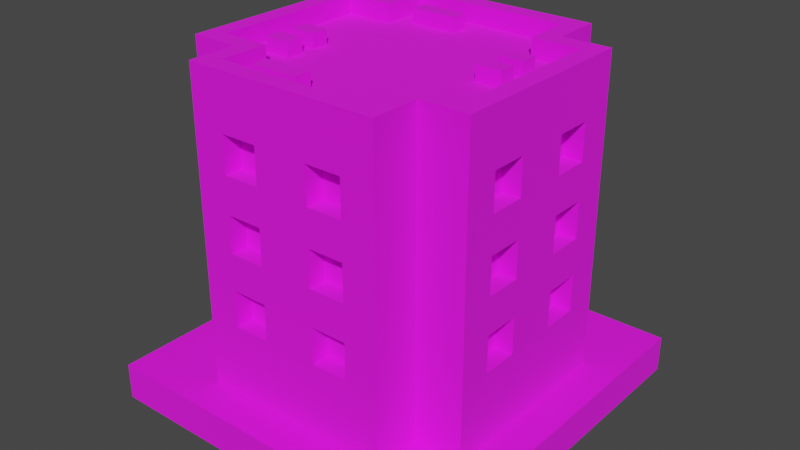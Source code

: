 # Source: Building_4_Base_Extra_Brown_.blend  (saved by Blender 3.3.6; exported with 4.5.12 LTS)
import bpy
from mathutils import Matrix  # noqa: F401  (used for matrix-valued properties, if any)

bpy.ops.wm.read_factory_settings(use_empty=True)
scene = bpy.context.scene
scene.name = 'Scene'

# ---- collections
col_collection = bpy.data.collections.new('Collection'); scene.collection.children.link(col_collection)

# ---- images (referenced by path relative to the original .blend; pixels are not part of the script)
import os
ASSET_DIR = os.environ.get("B2B_ASSET_DIR", "")  # directory of the original .blend (textures are referenced by path, not embedded)
HERE = os.path.dirname(os.path.abspath(__file__))  # packed textures are extracted next to this script under _unpacked/

def load_image(name, relpath, width, height, colorspace="sRGB"):
    """Load a texture the original file referenced (path relative to the .blend, or extracted next to this script)."""
    p = next((c for c in (os.path.join(HERE, relpath), os.path.join(ASSET_DIR, relpath)) if relpath and os.path.exists(c)), "")
    if p:
        img = bpy.data.images.load(p, check_existing=True)
        img.name = name
    else:  # same state as the original file: an image datablock whose file is absent (Cycles renders it pink)
        img = bpy.data.images.new(name, width, height)
        img.source = "FILE"
        img.filepath = "//" + (relpath or name)
    img.colorspace_settings.name = colorspace
    return img
img_color_png = load_image('Color.png', 'Color.png', 1024, 1024, 'sRGB')

# ---- materials (node trees are filled in below, after node groups)
mat_texture = bpy.data.materials.new('Texture')
mat_texture.use_transparent_shadow = False

# ---- material node trees
mat_texture.use_nodes = True; mat_texture.node_tree.nodes.clear()
_N = mat_texture.node_tree.nodes; _L = mat_texture.node_tree.links
n0 = _N.new('ShaderNodeBsdfPrincipled'); n0.name = 'Principled BSDF'; n0.location = (10, 300)
n0.distribution = 'GGX'
n0.subsurface_method = 'RANDOM_WALK_SKIN'
n0.inputs[2].default_value = 1.0
n0.inputs[3].default_value = 1.45
n0.inputs[27].default_value = (0.0, 0.0, 0.0, 1.0)
n0.inputs[28].default_value = 1.0
n1 = _N.new('ShaderNodeOutputMaterial'); n1.name = 'Material Output'; n1.location = (300, 300)
n2 = _N.new('ShaderNodeTexImage'); n2.name = 'Image Texture'; n2.location = (-280, 280)
n2.image = img_color_png
_L.new(n0.outputs[0], n1.inputs[0])
_L.new(n2.outputs[0], n0.inputs[0])
n1.is_active_output = True

# ---- world
world_world = bpy.data.worlds.new('World'); scene.world = world_world
world_world.use_nodes = True; world_world.node_tree.nodes.clear()
_N = world_world.node_tree.nodes; _L = world_world.node_tree.links
n0 = _N.new('ShaderNodeOutputWorld'); n0.name = 'World Output'; n0.location = (300, 300)
n1 = _N.new('ShaderNodeBackground'); n1.name = 'Background'; n1.location = (10, 300)
n1.inputs[0].default_value = (0.05088, 0.05088, 0.05088, 1.0)
_L.new(n1.outputs[0], n0.inputs[0])
n0.is_active_output = True
world_world.color = (0.05088, 0.05088, 0.05088)
world_world.use_sun_shadow = False
world_world.sun_shadow_jitter_overblur = 0.0

# ---- meshes
me_cube_202 = bpy.data.meshes.new('Cube.202')
me_cube_202.from_pydata([(0.4333, 0.7, 1.8), (0.15, 0.7, 1.4), (0.5333, -0.8, 0.2), (0.15, 0.7, 1.6), (0.5333, 0.8, 0.2), (0.4333, -0.7, 1.8), (-0.5333, 0.8, 0.2), (0.35, 0.7, 1.4), (0.35, 0.7, 1.6), (-0.4333, -0.7, 1.8), (-0.4333, 0.7, 1.8), (-0.5333, -0.8, 0.2), (-0.8, -0.5333, 0.2), (0.15, 0.7, 1.0), (0.7, -0.4333, 1.8), (0.15, 0.7, 1.2), (-0.7, -0.4333, 1.8), (0.8, -0.5333, 0.2), (0.35, 0.7, 1.0), (0.4333, -0.4333, 1.8), (0.35, 0.7, 1.2), (0.5333, -0.5333, 0.2), (-0.5333, -0.5333, 0.2), (-0.4333, -0.4333, 1.8), (0.15, 0.7, 0.6), (-0.7, 0.4333, 1.8), (0.8, 0.5333, 0.2), (0.15, 0.7, 0.8), (-0.8, 0.5333, 0.2), (0.7, 0.4333, 1.8), (0.5333, 0.5333, 0.2), (0.35, 0.7, 0.6), (0.35, 0.7, 0.8), (0.4333, 0.4333, 1.8), (-0.4333, 0.4333, 1.8), (-0.5333, 0.5333, 0.2), (-0.5333, 0.8, 1.8), (-0.35, 0.7, 1.4), (0.5333, 0.8, 1.8), (-0.35, 0.7, 1.6), (0.5333, -0.5333, 1.8), (0.5333, -0.8, 1.8), (-0.15, 0.7, 1.4), (-0.5333, -0.8, 1.8), (-0.5333, -0.5333, 1.8), (-0.15, 0.7, 1.6), (0.8, 0.5333, 1.8), (0.8, -0.5333, 1.8), (-0.35, 0.7, 1.0), (-0.8, -0.5333, 1.8), (-0.8, 0.5333, 1.8), (-0.35, 0.7, 1.2), (0.5333, 0.5333, 1.8), (-0.5333, 0.5333, 1.8), (-0.15, 0.7, 1.0), (-0.5333, 0.8, 1.9), (-0.15, 0.7, 1.2), (0.5333, 0.8, 1.9), (0.5333, -0.5333, 1.9), (0.5333, -0.8, 1.9), (-0.35, 0.7, 0.6), (-0.5333, -0.8, 1.9), (-0.5333, -0.5333, 1.9), (-0.35, 0.7, 0.8), (0.8, 0.5333, 1.9), (0.8, -0.5333, 1.9), (-0.15, 0.7, 0.6), (-0.8, -0.5333, 1.9), (-0.8, 0.5333, 1.9), (-0.15, 0.7, 0.8), (0.5333, 0.5333, 1.9), (-0.5333, 0.5333, 1.9), (-0.4333, 0.7, 1.9), (0.4333, 0.7, 1.9), (0.4333, -0.4333, 1.9), (0.15, -0.7, 1.4), (0.15, -0.7, 1.6), (0.4333, -0.7, 1.9), (-0.4333, -0.7, 1.9), (-0.4333, -0.4333, 1.9), (0.7, 0.4333, 1.9), (0.35, -0.7, 1.4), (0.35, -0.7, 1.6), (0.7, -0.4333, 1.9), (-0.7, -0.4333, 1.9), (-0.7, 0.4333, 1.9), (0.15, -0.7, 1.0), (0.4333, 0.4333, 1.9), (-0.4333, 0.4333, 1.9), (0.15, -0.7, 1.2), (0.35, -0.7, 1.0), (0.35, -0.7, 1.2), (0.15, -0.7, 0.6), (0.15, -0.7, 0.8), (0.35, -0.7, 0.6), (0.35, -0.7, 0.8), (-0.35, -0.7, 1.4), (-0.35, -0.7, 1.6), (-0.15, -0.7, 1.4), (-0.15, -0.7, 1.6), (-0.35, -0.7, 1.0), (-0.35, -0.7, 1.2), (-0.15, -0.7, 1.0), (-0.15, -0.7, 1.2), (-0.35, -0.7, 0.6), (-0.35, -0.7, 0.8), (-0.15, -0.7, 0.6), (-0.15, -0.7, 0.8), (0.7, 0.15, 1.4), (0.7, 0.15, 1.6), (0.7, 0.35, 1.4), (0.7, 0.35, 1.6), (0.7, 0.15, 1.0), (0.7, 0.15, 1.2), (0.7, 0.35, 1.0), (0.7, 0.35, 1.2), (0.7, 0.15, 0.6), (0.7, 0.15, 0.8), (0.7, 0.35, 0.6), (0.7, 0.35, 0.8), (0.7, -0.35, 1.4), (0.7, -0.35, 1.6), (0.7, -0.15, 1.4), (0.7, -0.15, 1.6), (0.7, -0.35, 1.0), (0.7, -0.35, 1.2), (0.7, -0.15, 1.0), (0.7, -0.15, 1.2), (0.7, -0.35, 0.6), (0.7, -0.35, 0.8), (0.7, -0.15, 0.6), (0.7, -0.15, 0.8), (-0.7, 0.15, 1.4), (-0.7, 0.15, 1.6), (-0.7, 0.35, 1.4), (-0.7, 0.35, 1.6), (-0.7, 0.15, 1.0), (-0.7, 0.15, 1.2), (-0.7, 0.35, 1.0), (-0.7, 0.35, 1.2), (-0.7, 0.15, 0.6), (-0.7, 0.15, 0.8), (-0.7, 0.35, 0.6), (-0.7, 0.35, 0.8), (-0.7, -0.35, 1.4), (-0.7, -0.35, 1.6), (-0.7, -0.15, 1.4), (-0.7, -0.15, 1.6), (-0.7, -0.35, 1.0), (-0.7, -0.35, 1.2), (-0.7, -0.15, 1.0), (-0.7, -0.15, 1.2), (-0.7, -0.35, 0.6), (-0.7, -0.35, 0.8), (-0.7, -0.15, 0.6), (-0.7, -0.15, 0.8), (-0.35, -0.8, 1.6), (-0.15, -0.8, 1.4), (0.15, -0.8, 1.6), (-0.15, -0.8, 1.6), (0.15, -0.8, 0.8), (0.15, -0.8, 1.0), (0.15, -0.8, 1.2), (0.15, -0.8, 1.4), (0.35, -0.8, 0.6), (0.35, -0.8, 1.4), (0.35, -0.8, 1.6), (0.35, -0.8, 1.0), (0.35, -0.8, 0.8), (0.35, -0.8, 1.2), (-0.35, -0.8, 0.6), (-0.35, -0.8, 0.8), (-0.35, -0.8, 1.0), (-0.35, -0.8, 1.4), (-0.35, -0.8, 1.2), (-0.15, -0.8, 0.8), (-0.15, -0.8, 1.0), (0.15, -0.8, 0.6), (-0.15, -0.8, 0.6), (-0.15, -0.8, 1.2), (-0.8, -0.35, 0.6), (-0.8, -0.35, 0.8), (-0.8, -0.35, 1.0), (-0.8, -0.35, 1.2), (-0.8, -0.35, 1.4), (-0.8, -0.15, 0.6), (-0.8, -0.15, 0.8), (-0.8, -0.15, 1.0), (-0.8, 0.15, 0.6), (-0.8, -0.15, 1.2), (-0.8, -0.35, 1.6), (-0.8, -0.15, 1.4), (-0.8, 0.15, 0.8), (-0.8, 0.15, 1.0), (-0.8, 0.15, 1.2), (-0.8, 0.15, 1.4), (-0.8, 0.15, 1.6), (-0.8, -0.15, 1.6), (-0.8, 0.35, 0.6), (-0.8, 0.35, 1.4), (-0.8, 0.35, 1.6), (-0.8, 0.35, 1.0), (-0.8, 0.35, 0.8), (-0.8, 0.35, 1.2), (-0.35, 0.8, 0.6), (-0.35, 0.8, 0.8), (-0.35, 0.8, 1.0), (-0.35, 0.8, 1.4), (-0.35, 0.8, 1.2), (-0.15, 0.8, 0.8), (-0.15, 0.8, 1.0), (0.15, 0.8, 0.6), (-0.15, 0.8, 0.6), (-0.15, 0.8, 1.2), (-0.35, 0.8, 1.6), (-0.15, 0.8, 1.4), (0.15, 0.8, 1.6), (-0.15, 0.8, 1.6), (0.15, 0.8, 0.8), (0.15, 0.8, 1.0), (0.15, 0.8, 1.2), (0.15, 0.8, 1.4), (0.35, 0.8, 0.6), (0.35, 0.8, 1.4), (0.35, 0.8, 1.6), (0.35, 0.8, 1.0), (0.35, 0.8, 0.8), (0.35, 0.8, 1.2), (0.8, -0.35, 0.6), (0.8, -0.35, 0.8), (0.8, -0.35, 1.0), (0.8, -0.35, 1.2), (0.8, -0.35, 1.4), (0.8, -0.35, 1.6), (0.8, 0.15, 1.6), (0.8, 0.35, 1.6), (0.8, 0.2667, 1.4), (0.8, 0.15, 1.4), (0.8, -0.15, 0.8), (0.8, -0.15, 1.0), (0.8, -0.15, 1.2), (0.8, -0.15, 1.4), (0.8, -0.15, 1.6), (0.8, 0.15, 0.6), (0.8, -0.15, 0.6), (0.8, 0.15, 1.2), (0.8, 0.25, 1.2), (0.8, 0.15, 0.8), (0.8, 0.15, 1.0), (0.8, 0.35, 0.6), (0.8, 0.35, 0.8), (0.8, 0.35, 1.0), (0.8, 0.35, 1.2), (0.8, 0.35, 1.4), (-0.4362, -0.2918, 1.778), (-0.4362, -0.2918, 1.878), (-0.5762, -0.2918, 1.778), (-0.5762, -0.2918, 1.878), (-0.4362, -0.1958, 1.778), (-0.4362, -0.1958, 1.878), (-0.5762, -0.1958, 1.778), (-0.5762, -0.1958, 1.878), (-0.4362, -0.1242, 1.778), (-0.4362, -0.1242, 1.878), (-0.5762, -0.1242, 1.778), (-0.5762, -0.1242, 1.878), (-0.4362, -0.02818, 1.778), (-0.4362, -0.02818, 1.878), (-0.5762, -0.02818, 1.778), (-0.5762, -0.02818, 1.878), (-0.07768, 0.5124, 1.778), (-0.07768, 0.5124, 1.878), (-0.3439, 0.5124, 1.778), (-0.3439, 0.5124, 1.878), (-0.07768, 0.6084, 1.778), (-0.07768, 0.6084, 1.878), (-0.3439, 0.6084, 1.778), (-0.3439, 0.6084, 1.878), (-0.06896, -0.6175, 1.778), (-0.06896, -0.6175, 1.878), (-0.3352, -0.6175, 1.778), (-0.3352, -0.6175, 1.878), (-0.06896, -0.5215, 1.778), (-0.06896, -0.5215, 1.878), (-0.3352, -0.5215, 1.778), (-0.3352, -0.5215, 1.878), (0.5638, 0.008184, 1.778), (0.5638, 0.008184, 1.878), (0.4238, 0.008184, 1.778), (0.4238, 0.008184, 1.878), (0.5638, 0.1042, 1.778), (0.5638, 0.1042, 1.878), (0.4238, 0.1042, 1.778), (0.4238, 0.1042, 1.878), (0.5638, 0.1758, 1.778), (0.5638, 0.1758, 1.878), (0.4238, 0.1758, 1.778), (0.4238, 0.1758, 1.878), (0.5638, 0.2718, 1.778), (0.5638, 0.2718, 1.878), (0.4238, 0.2718, 1.778), (0.4238, 0.2718, 1.878), (1.0, 1.0, 0.2), (1.0, 1.0, 0.0), (1.0, -1.0, 0.2), (1.0, -1.0, 0.0), (-1.0, 1.0, 0.2), (-1.0, 1.0, 0.0), (-1.0, -1.0, 0.2), (-1.0, -1.0, 0.0)], [], [(21, 40, 41, 2), (43, 11, 2, 41, 166, 165, 163, 162, 169, 167, 161, 160, 168, 164, 177, 178, 170, 171, 175, 176, 172, 174, 173, 156), (158, 166, 41, 43, 156, 159, 157, 173, 174, 179, 176, 175, 178, 177, 160, 161, 162, 163), (21, 17, 47, 40), (25, 16, 23, 9, 5, 19, 14, 29, 33, 0, 10, 34), (22, 11, 43, 44), (22, 44, 49, 12), (202, 192, 193, 201, 203, 199, 200, 50, 28, 12, 49, 190, 184, 183, 182, 181, 180, 185, 188, 198), (203, 194, 193, 192, 188, 185, 186, 181, 182, 187, 189, 183, 184, 191, 197, 190, 49, 50, 200, 196, 195, 199), (35, 28, 50, 53), (35, 53, 36, 6), (226, 218, 211, 212, 209, 205, 206, 210, 213, 208, 207, 215, 217, 214, 36, 38, 224, 216, 221, 220, 219, 225), (223, 224, 38, 4, 6, 36, 214, 207, 208, 206, 205, 204, 212, 211, 222, 226, 225, 227, 220, 221), (30, 4, 38, 52), (30, 52, 46, 26), (238, 239, 230, 229), (240, 241, 232, 231), (235, 46, 47, 233, 242, 234), (248, 247, 250, 251), (252, 253, 236, 246), (245, 246, 236, 237, 234, 242, 241, 240, 239, 238, 244, 228, 229, 230, 231, 232, 233, 47, 17, 26, 46, 235, 253, 252, 251, 250, 249, 243, 247, 248), (29, 14, 83, 80), (25, 34, 88, 85), (47, 46, 64, 65), (9, 23, 79, 78), (50, 49, 67, 68), (33, 29, 80, 87), (46, 52, 70, 64), (5, 9, 78, 77), (41, 40, 58, 59), (34, 10, 72, 88), (19, 5, 77, 74), (0, 33, 87, 73), (72, 73, 57, 55), (74, 77, 59, 58), (77, 78, 61, 59), (78, 79, 62, 61), (80, 83, 65, 64), (83, 74, 58, 65), (79, 84, 67, 62), (84, 85, 68, 67), (73, 87, 70, 57), (88, 72, 55, 71), (87, 80, 64, 70), (85, 88, 71, 68), (43, 41, 59, 61), (14, 19, 74, 83), (40, 47, 65, 58), (53, 50, 68, 71), (52, 38, 57, 70), (23, 16, 84, 79), (36, 53, 71, 55), (16, 25, 85, 84), (38, 36, 55, 57), (49, 44, 62, 67), (10, 0, 73, 72), (44, 43, 61, 62), (216, 3, 1, 221), (223, 7, 8, 224), (7, 1, 3, 8), (221, 1, 7, 223), (8, 3, 216, 224), (220, 15, 13, 219), (225, 18, 20, 227), (18, 13, 15, 20), (219, 13, 18, 225), (20, 15, 220, 227), (218, 27, 24, 211), (222, 31, 32, 226), (31, 24, 27, 32), (211, 24, 31, 222), (32, 27, 218, 226), (214, 39, 37, 207), (215, 42, 45, 217), (42, 37, 39, 45), (207, 37, 42, 215), (45, 39, 214, 217), (208, 51, 48, 206), (210, 54, 56, 213), (54, 48, 51, 56), (206, 48, 54, 210), (56, 51, 208, 213), (205, 63, 60, 204), (212, 66, 69, 209), (66, 60, 63, 69), (204, 60, 66, 212), (69, 63, 205, 209), (75, 76, 158, 163), (75, 81, 82, 76), (82, 81, 165, 166), (165, 81, 75, 163), (158, 76, 82, 166), (86, 89, 162, 161), (86, 90, 91, 89), (91, 90, 167, 169), (167, 90, 86, 161), (162, 89, 91, 169), (92, 93, 160, 177), (92, 94, 95, 93), (95, 94, 164, 168), (164, 94, 92, 177), (160, 93, 95, 168), (96, 97, 156, 173), (96, 98, 99, 97), (99, 98, 157, 159), (157, 98, 96, 173), (156, 97, 99, 159), (100, 101, 174, 172), (100, 102, 103, 101), (103, 102, 176, 179), (176, 102, 100, 172), (174, 101, 103, 179), (104, 105, 171, 170), (104, 106, 107, 105), (107, 106, 178, 175), (178, 106, 104, 170), (171, 105, 107, 175), (237, 108, 109, 234), (108, 110, 111, 109), (235, 111, 110, 253), (236, 253, 110, 108, 237), (234, 109, 111, 235), (248, 112, 113, 245), (112, 114, 115, 113), (252, 115, 114, 251), (251, 114, 112, 248), (245, 113, 115, 252, 246), (243, 116, 117, 247), (116, 118, 119, 117), (250, 119, 118, 249), (249, 118, 116, 243), (247, 117, 119, 250), (232, 120, 121, 233), (120, 122, 123, 121), (242, 123, 122, 241), (241, 122, 120, 232), (233, 121, 123, 242), (230, 124, 125, 231), (124, 126, 127, 125), (240, 127, 126, 239), (239, 126, 124, 230), (231, 125, 127, 240), (228, 128, 129, 229), (128, 130, 131, 129), (238, 131, 130, 244), (244, 130, 128, 228), (229, 129, 131, 238), (133, 132, 195, 196), (134, 135, 200, 199), (134, 132, 133, 135), (132, 134, 199, 195), (135, 133, 196, 200), (137, 136, 193, 194), (138, 139, 203, 201), (138, 136, 137, 139), (136, 138, 201, 193), (139, 137, 194, 203), (141, 140, 188, 192), (142, 143, 202, 198), (142, 140, 141, 143), (140, 142, 198, 188), (143, 141, 192, 202), (145, 144, 184, 190), (146, 147, 197, 191), (146, 144, 145, 147), (184, 144, 146, 191), (147, 145, 190, 197), (149, 148, 182, 183), (150, 151, 189, 187), (150, 148, 149, 151), (148, 150, 187, 182), (151, 149, 183, 189), (153, 152, 180, 181), (154, 155, 186, 185), (154, 152, 153, 155), (152, 154, 185, 180), (155, 153, 181, 186), (254, 255, 257, 256), (256, 257, 261, 260), (260, 261, 259, 258), (258, 259, 255, 254), (261, 257, 255, 259), (262, 263, 265, 264), (264, 265, 269, 268), (268, 269, 267, 266), (266, 267, 263, 262), (269, 265, 263, 267), (270, 271, 273, 272), (272, 273, 277, 276), (276, 277, 275, 274), (274, 275, 271, 270), (277, 273, 271, 275), (278, 279, 281, 280), (280, 281, 285, 284), (284, 285, 283, 282), (282, 283, 279, 278), (285, 281, 279, 283), (286, 287, 289, 288), (288, 289, 293, 292), (292, 293, 291, 290), (290, 291, 287, 286), (293, 289, 287, 291), (294, 295, 297, 296), (296, 297, 301, 300), (300, 301, 299, 298), (298, 299, 295, 294), (301, 297, 295, 299), (302, 306, 308, 304), (305, 304, 308, 309), (309, 308, 306, 307), (303, 302, 304, 305), (307, 306, 302, 303)])
_uv = me_cube_202.uv_layers.new(name='UVMap')
_uv.uv.foreach_set('vector', [0.01308, 0.5599, 0.01309, 0.5599, 0.01309, 0.5599, 0.01308, 0.5599, 0.01309, 0.5599, 0.01308, 0.5599, 0.01308, 0.5599, 0.01309, 0.5599, 0.01309, 0.5599, 0.01308, 0.5599, 0.01309, 0.5599, 0.01308, 0.5599, 0.01308, 0.5599, 0.01308, 0.5599, 0.01308, 0.5599, 0.01308, 0.5599, 0.01308, 0.5599, 0.01308, 0.5599, 0.01308, 0.5599, 0.01308, 0.5599, 0.01308, 0.5599, 0.01308, 0.5599, 0.01308, 0.5599, 0.01308, 0.5599, 0.01308, 0.5599, 0.01308, 0.5599, 0.01309, 0.5599, 0.01309, 0.5599, 0.01309, 0.5599, 0.01309, 0.5599, 0.01309, 0.5599, 0.01309, 0.5599, 0.01309, 0.5599, 0.01309, 0.5599, 0.01309, 0.5599, 0.01309, 0.5599, 0.01308, 0.5599, 0.01308, 0.5599, 0.01308, 0.5599, 0.01308, 0.5599, 0.01308, 0.5599, 0.01308, 0.5599, 0.01308, 0.5599, 0.01308, 0.5599, 0.01308, 0.5599, 0.01309, 0.5599, 0.01308, 0.5599, 0.01308, 0.5599, 0.01309, 0.5599, 0.01309, 0.5599, 0.2111, 0.6865, 0.2111, 0.6865, 0.2111, 0.6865, 0.2111, 0.6866, 0.2111, 0.6866, 0.2111, 0.6865, 0.211, 0.6865, 0.211, 0.6865, 0.2111, 0.6865, 0.2111, 0.6865, 0.2111, 0.6865, 0.2111, 0.6865, 0.01308, 0.5599, 0.01308, 0.5599, 0.01309, 0.5599, 0.01309, 0.5599, 0.01308, 0.5599, 0.01309, 0.5599, 0.01309, 0.5599, 0.01308, 0.5599, 0.01308, 0.5599, 0.01308, 0.5599, 0.01308, 0.5599, 0.01308, 0.5599, 0.01309, 0.5599, 0.01309, 0.5599, 0.01309, 0.5599, 0.01309, 0.5599, 0.01308, 0.5599, 0.01308, 0.5599, 0.01309, 0.5599, 0.01309, 0.5599, 0.01309, 0.5599, 0.01309, 0.5599, 0.01308, 0.5599, 0.01308, 0.5599, 0.01308, 0.5599, 0.01308, 0.5599, 0.01308, 0.5599, 0.01308, 0.5599, 0.01309, 0.5599, 0.01309, 0.5599, 0.01308, 0.5599, 0.01308, 0.5599, 0.01308, 0.5599, 0.01308, 0.5599, 0.01308, 0.5599, 0.01308, 0.5599, 0.01308, 0.5599, 0.01308, 0.5599, 0.01309, 0.5599, 0.01309, 0.5599, 0.01309, 0.5599, 0.01309, 0.5599, 0.01309, 0.5599, 0.01309, 0.5599, 0.01309, 0.5599, 0.01309, 0.5599, 0.01309, 0.5599, 0.01309, 0.5599, 0.01309, 0.5599, 0.01309, 0.5599, 0.01307, 0.5597, 0.01307, 0.5597, 0.01307, 0.5597, 0.01307, 0.5597, 0.01308, 0.5599, 0.01309, 0.5599, 0.01309, 0.5599, 0.01308, 0.5599, 0.01308, 0.5599, 0.01308, 0.5599, 0.01308, 0.5599, 0.01308, 0.5599, 0.01308, 0.5599, 0.01308, 0.5599, 0.01308, 0.5599, 0.01308, 0.5599, 0.01308, 0.5599, 0.01308, 0.5599, 0.01309, 0.5599, 0.01309, 0.5599, 0.01309, 0.5599, 0.01309, 0.5599, 0.01309, 0.5599, 0.01309, 0.5599, 0.01309, 0.5599, 0.01309, 0.5599, 0.01309, 0.5599, 0.01308, 0.5599, 0.01308, 0.5599, 0.01308, 0.5599, 0.01308, 0.5599, 0.01309, 0.5599, 0.01309, 0.5599, 0.01308, 0.5599, 0.01308, 0.5599, 0.01309, 0.5599, 0.01309, 0.5599, 0.01309, 0.5599, 0.01308, 0.5599, 0.01308, 0.5599, 0.01308, 0.5599, 0.01308, 0.5599, 0.01308, 0.5599, 0.01308, 0.5599, 0.01308, 0.5599, 0.01308, 0.5599, 0.01308, 0.5599, 0.01308, 0.5599, 0.01308, 0.5599, 0.01309, 0.5599, 0.01308, 0.5599, 0.01308, 0.5599, 0.01309, 0.5599, 0.01309, 0.5599, 0.01308, 0.5599, 0.01309, 0.5599, 0.01309, 0.5599, 0.01308, 0.5599, 0.01308, 0.5599, 0.01308, 0.5599, 0.01308, 0.5599, 0.01308, 0.5599, 0.01308, 0.5599, 0.01308, 0.5599, 0.01308, 0.5599, 0.01308, 0.5599, 0.01309, 0.5599, 0.01309, 0.5599, 0.01309, 0.5599, 0.01309, 0.5599, 0.01309, 0.5599, 0.01309, 0.5599, 0.01308, 0.5599, 0.01308, 0.5599, 0.01308, 0.5599, 0.01308, 0.5599, 0.01308, 0.5599, 0.01308, 0.5599, 0.01308, 0.5599, 0.01308, 0.5599, 0.01308, 0.5599, 0.01308, 0.5599, 0.01308, 0.5599, 0.01308, 0.5599, 0.01309, 0.5599, 0.01309, 0.5599, 0.01308, 0.5599, 0.01308, 0.5599, 0.01308, 0.5599, 0.01308, 0.5599, 0.01308, 0.5599, 0.01308, 0.5599, 0.01308, 0.5599, 0.01308, 0.5599, 0.01308, 0.5599, 0.01308, 0.5599, 0.01309, 0.5599, 0.01309, 0.5599, 0.01308, 0.5599, 0.01308, 0.5599, 0.01309, 0.5599, 0.01309, 0.5599, 0.01308, 0.5599, 0.01308, 0.5599, 0.01308, 0.5599, 0.01308, 0.5599, 0.01308, 0.5599, 0.01308, 0.5599, 0.01308, 0.5599, 0.01308, 0.5599, 0.6184, 0.9872, 0.6184, 0.9871, 0.6184, 0.9871, 0.6184, 0.9872, 0.6182, 0.9872, 0.6182, 0.9872, 0.6182, 0.9872, 0.6182, 0.9872, 0.6184, 0.9869, 0.6184, 0.9869, 0.6184, 0.9869, 0.6184, 0.9869, 0.6182, 0.9871, 0.6182, 0.9871, 0.6182, 0.9871, 0.6182, 0.9871, 0.6184, 0.9869, 0.6184, 0.9869, 0.6184, 0.9869, 0.6184, 0.9869, 0.6183, 0.9872, 0.6184, 0.9872, 0.6184, 0.9872, 0.6183, 0.9872, 0.6184, 0.9869, 0.6184, 0.9869, 0.6184, 0.9869, 0.6184, 0.9869, 0.6183, 0.9871, 0.6182, 0.9871, 0.6182, 0.9871, 0.6183, 0.9871, 0.6184, 0.9869, 0.6184, 0.9869, 0.6184, 0.9869, 0.6184, 0.9869, 0.6182, 0.9872, 0.6182, 0.9873, 0.6182, 0.9873, 0.6182, 0.9872, 0.6183, 0.9871, 0.6183, 0.9871, 0.6183, 0.9871, 0.6183, 0.9871, 0.6183, 0.9873, 0.6183, 0.9872, 0.6183, 0.9872, 0.6183, 0.9873, 0.6184, 0.9869, 0.6184, 0.9869, 0.6184, 0.9869, 0.6184, 0.9869, 0.6184, 0.9869, 0.6184, 0.9869, 0.6184, 0.9869, 0.6184, 0.9869, 0.6184, 0.9869, 0.6184, 0.9869, 0.6184, 0.9869, 0.6184, 0.9869, 0.6184, 0.9869, 0.6184, 0.9869, 0.6184, 0.9869, 0.6184, 0.9869, 0.6184, 0.9869, 0.6184, 0.9869, 0.6184, 0.9869, 0.6184, 0.9869, 0.6184, 0.9869, 0.6184, 0.9869, 0.6184, 0.9869, 0.6184, 0.9869, 0.6184, 0.9869, 0.6184, 0.9869, 0.6184, 0.9869, 0.6184, 0.9869, 0.6184, 0.9869, 0.6184, 0.9869, 0.6184, 0.9869, 0.6184, 0.9869, 0.6184, 0.9869, 0.6184, 0.9869, 0.6184, 0.9869, 0.6184, 0.9869, 0.6184, 0.9869, 0.6184, 0.9869, 0.6184, 0.9869, 0.6184, 0.9869, 0.6184, 0.9869, 0.6184, 0.9869, 0.6184, 0.9869, 0.6184, 0.9869, 0.6184, 0.9869, 0.6184, 0.9869, 0.6184, 0.9869, 0.6184, 0.9869, 0.6184, 0.9869, 0.6184, 0.9869, 0.6184, 0.9869, 0.6184, 0.9869, 0.6184, 0.9871, 0.6183, 0.9871, 0.6183, 0.9871, 0.6184, 0.9871, 0.6184, 0.9869, 0.6184, 0.9869, 0.6184, 0.9869, 0.6184, 0.9869, 0.6182, 0.9873, 0.6181, 0.9873, 0.6181, 0.9873, 0.6182, 0.9873, 0.6184, 0.9869, 0.6184, 0.9869, 0.6184, 0.9869, 0.6184, 0.9869, 0.6182, 0.9871, 0.6182, 0.9871, 0.6182, 0.9871, 0.6182, 0.9871, 0.6184, 0.9869, 0.6184, 0.9869, 0.6184, 0.9869, 0.6184, 0.9869, 0.6182, 0.9871, 0.6182, 0.9872, 0.6182, 0.9872, 0.6182, 0.9871, 0.6184, 0.9869, 0.6184, 0.9869, 0.6184, 0.9869, 0.6184, 0.9869, 0.6184, 0.9869, 0.6184, 0.9869, 0.6184, 0.9869, 0.6184, 0.9869, 0.6182, 0.9873, 0.6183, 0.9873, 0.6183, 0.9873, 0.6182, 0.9873, 0.6184, 0.9869, 0.6184, 0.9869, 0.6184, 0.9869, 0.6184, 0.9869, 0.01309, 0.5599, 0.01309, 0.5599, 0.01308, 0.5599, 0.01308, 0.5599, 0.01308, 0.5599, 0.01308, 0.5599, 0.01309, 0.5599, 0.01309, 0.5599, 0.8162, 0.7382, 0.8162, 0.7383, 0.8163, 0.7383, 0.8163, 0.7382, 0.01308, 0.5599, 0.01308, 0.5599, 0.01308, 0.5599, 0.01308, 0.5599, 0.01309, 0.5599, 0.01309, 0.5599, 0.01309, 0.5599, 0.01309, 0.5599, 0.01309, 0.5599, 0.01309, 0.5599, 0.01308, 0.5599, 0.01308, 0.5599, 0.01308, 0.5599, 0.01308, 0.5599, 0.01309, 0.5599, 0.01309, 0.5599, 0.8162, 0.7382, 0.8162, 0.7383, 0.8163, 0.7383, 0.8163, 0.7382, 0.01308, 0.5599, 0.01308, 0.5599, 0.01308, 0.5599, 0.01308, 0.5599, 0.01309, 0.5599, 0.01309, 0.5599, 0.01309, 0.5599, 0.01309, 0.5599, 0.01309, 0.5599, 0.01309, 0.5599, 0.01308, 0.5599, 0.01308, 0.5599, 0.01308, 0.5599, 0.01308, 0.5599, 0.01309, 0.5599, 0.01309, 0.5599, 0.8162, 0.7382, 0.8162, 0.7383, 0.8163, 0.7383, 0.8163, 0.7382, 0.01308, 0.5599, 0.01308, 0.5599, 0.01308, 0.5599, 0.01308, 0.5599, 0.01309, 0.5599, 0.01309, 0.5599, 0.01309, 0.5599, 0.01309, 0.5599, 0.01309, 0.5599, 0.01309, 0.5599, 0.01308, 0.5599, 0.01308, 0.5599, 0.01308, 0.5599, 0.01308, 0.5599, 0.01309, 0.5599, 0.01309, 0.5599, 0.8162, 0.7382, 0.8162, 0.7383, 0.8163, 0.7383, 0.8163, 0.7382, 0.01308, 0.5599, 0.01308, 0.5599, 0.01308, 0.5599, 0.01308, 0.5599, 0.01309, 0.5599, 0.01309, 0.5599, 0.01309, 0.5599, 0.01309, 0.5599, 0.01309, 0.5599, 0.01309, 0.5599, 0.01308, 0.5599, 0.01308, 0.5599, 0.01308, 0.5599, 0.01308, 0.5599, 0.01309, 0.5599, 0.01309, 0.5599, 0.8162, 0.7382, 0.8162, 0.7383, 0.8163, 0.7383, 0.8163, 0.7382, 0.01308, 0.5599, 0.01308, 0.5599, 0.01308, 0.5599, 0.01308, 0.5599, 0.01309, 0.5599, 0.01309, 0.5599, 0.01309, 0.5599, 0.01309, 0.5599, 0.01309, 0.5599, 0.01309, 0.5599, 0.01308, 0.5599, 0.01308, 0.5599, 0.01308, 0.5599, 0.01308, 0.5599, 0.01309, 0.5599, 0.01309, 0.5599, 0.8162, 0.7382, 0.8162, 0.7383, 0.8163, 0.7383, 0.8163, 0.7382, 0.01308, 0.5599, 0.01308, 0.5599, 0.01308, 0.5599, 0.01308, 0.5599, 0.01309, 0.5599, 0.01309, 0.5599, 0.01309, 0.5599, 0.01309, 0.5599, 0.01308, 0.5599, 0.01309, 0.5599, 0.01309, 0.5599, 0.01308, 0.5599, 0.8162, 0.7381, 0.8162, 0.7382, 0.8163, 0.7382, 0.8163, 0.7381, 0.01309, 0.5599, 0.01308, 0.5599, 0.01308, 0.5599, 0.01309, 0.5599, 0.01308, 0.5599, 0.01308, 0.5599, 0.01308, 0.5599, 0.01308, 0.5599, 0.01309, 0.5599, 0.01309, 0.5599, 0.01309, 0.5599, 0.01309, 0.5599, 0.01308, 0.5599, 0.01309, 0.5599, 0.01309, 0.5599, 0.01308, 0.5599, 0.8162, 0.7381, 0.8162, 0.7382, 0.8163, 0.7382, 0.8163, 0.7381, 0.01309, 0.5599, 0.01308, 0.5599, 0.01308, 0.5599, 0.01309, 0.5599, 0.01308, 0.5599, 0.01308, 0.5599, 0.01308, 0.5599, 0.01308, 0.5599, 0.01309, 0.5599, 0.01309, 0.5599, 0.01309, 0.5599, 0.01309, 0.5599, 0.01308, 0.5599, 0.01309, 0.5599, 0.01309, 0.5599, 0.01308, 0.5599, 0.8162, 0.7381, 0.8162, 0.7382, 0.8163, 0.7382, 0.8163, 0.7381, 0.01309, 0.5599, 0.01308, 0.5599, 0.01308, 0.5599, 0.01309, 0.5599, 0.01308, 0.5599, 0.01308, 0.5599, 0.01308, 0.5599, 0.01308, 0.5599, 0.01309, 0.5599, 0.01309, 0.5599, 0.01309, 0.5599, 0.01309, 0.5599, 0.01308, 0.5599, 0.01309, 0.5599, 0.01309, 0.5599, 0.01308, 0.5599, 0.8162, 0.7381, 0.8162, 0.7382, 0.8163, 0.7382, 0.8163, 0.7381, 0.01309, 0.5599, 0.01308, 0.5599, 0.01308, 0.5599, 0.01309, 0.5599, 0.01308, 0.5599, 0.01308, 0.5599, 0.01308, 0.5599, 0.01308, 0.5599, 0.01309, 0.5599, 0.01309, 0.5599, 0.01309, 0.5599, 0.01309, 0.5599, 0.01308, 0.5599, 0.01309, 0.5599, 0.01309, 0.5599, 0.01308, 0.5599, 0.8162, 0.7381, 0.8162, 0.7382, 0.8163, 0.7382, 0.8163, 0.7381, 0.01309, 0.5599, 0.01308, 0.5599, 0.01308, 0.5599, 0.01309, 0.5599, 0.01308, 0.5599, 0.01308, 0.5599, 0.01308, 0.5599, 0.01308, 0.5599, 0.01309, 0.5599, 0.01309, 0.5599, 0.01309, 0.5599, 0.01309, 0.5599, 0.01308, 0.5599, 0.01309, 0.5599, 0.01309, 0.5599, 0.01308, 0.5599, 0.8162, 0.7381, 0.8162, 0.7382, 0.8163, 0.7382, 0.8163, 0.7381, 0.01309, 0.5599, 0.01308, 0.5599, 0.01308, 0.5599, 0.01309, 0.5599, 0.01308, 0.5599, 0.01308, 0.5599, 0.01308, 0.5599, 0.01308, 0.5599, 0.01309, 0.5599, 0.01309, 0.5599, 0.01309, 0.5599, 0.01309, 0.5599, 0.01308, 0.5599, 0.01308, 0.5599, 0.01309, 0.5599, 0.01309, 0.5599, 0.8162, 0.7381, 0.8162, 0.7382, 0.8163, 0.7382, 0.8163, 0.7381, 0.01309, 0.5599, 0.01309, 0.5599, 0.01308, 0.5599, 0.01308, 0.5599, 0.01308, 0.5599, 0.01308, 0.5599, 0.01308, 0.5599, 0.01308, 0.5599, 0.01308, 0.5599, 0.01309, 0.5599, 0.01309, 0.5599, 0.01309, 0.5599, 0.01309, 0.5599, 0.01308, 0.5599, 0.01308, 0.5599, 0.01309, 0.5599, 0.01309, 0.5599, 0.8162, 0.7381, 0.8162, 0.7382, 0.8163, 0.7382, 0.8163, 0.7381, 0.01309, 0.5599, 0.01309, 0.5599, 0.01308, 0.5599, 0.01308, 0.5599, 0.01308, 0.5599, 0.01308, 0.5599, 0.01308, 0.5599, 0.01308, 0.5599, 0.01309, 0.5599, 0.01309, 0.5599, 0.01309, 0.5599, 0.01309, 0.5599, 0.01309, 0.5599, 0.01308, 0.5599, 0.01308, 0.5599, 0.01309, 0.5599, 0.01309, 0.5599, 0.8162, 0.7381, 0.8162, 0.7382, 0.8163, 0.7382, 0.8163, 0.7381, 0.01309, 0.5599, 0.01309, 0.5599, 0.01308, 0.5599, 0.01308, 0.5599, 0.01308, 0.5599, 0.01308, 0.5599, 0.01308, 0.5599, 0.01308, 0.5599, 0.01309, 0.5599, 0.01309, 0.5599, 0.01309, 0.5599, 0.01309, 0.5599, 0.01308, 0.5599, 0.01308, 0.5599, 0.01309, 0.5599, 0.01309, 0.5599, 0.8162, 0.7381, 0.8162, 0.7382, 0.8163, 0.7382, 0.8163, 0.7381, 0.01309, 0.5599, 0.01309, 0.5599, 0.01308, 0.5599, 0.01308, 0.5599, 0.01308, 0.5599, 0.01308, 0.5599, 0.01308, 0.5599, 0.01308, 0.5599, 0.01309, 0.5599, 0.01309, 0.5599, 0.01309, 0.5599, 0.01309, 0.5599, 0.01308, 0.5599, 0.01308, 0.5599, 0.01309, 0.5599, 0.01309, 0.5599, 0.8162, 0.7381, 0.8162, 0.7382, 0.8163, 0.7382, 0.8163, 0.7381, 0.01309, 0.5599, 0.01309, 0.5599, 0.01308, 0.5599, 0.01308, 0.5599, 0.01308, 0.5599, 0.01308, 0.5599, 0.01308, 0.5599, 0.01308, 0.5599, 0.01309, 0.5599, 0.01309, 0.5599, 0.01309, 0.5599, 0.01309, 0.5599, 0.01308, 0.5599, 0.01308, 0.5599, 0.01309, 0.5599, 0.01309, 0.5599, 0.8162, 0.7381, 0.8162, 0.7382, 0.8163, 0.7382, 0.8163, 0.7381, 0.01309, 0.5599, 0.01309, 0.5599, 0.01308, 0.5599, 0.01308, 0.5599, 0.01308, 0.5599, 0.01308, 0.5599, 0.01308, 0.5599, 0.01308, 0.5599, 0.01309, 0.5599, 0.01309, 0.5599, 0.01309, 0.5599, 0.01309, 0.5599, 0.01309, 0.5599, 0.01308, 0.5599, 0.01308, 0.5599, 0.01309, 0.5599, 0.01308, 0.5599, 0.01309, 0.5599, 0.01309, 0.5599, 0.01308, 0.5599, 0.8162, 0.7382, 0.8162, 0.7383, 0.8163, 0.7383, 0.8163, 0.7382, 0.01308, 0.5599, 0.01308, 0.5599, 0.01308, 0.5599, 0.01308, 0.5599, 0.01309, 0.5599, 0.01309, 0.5599, 0.01309, 0.5599, 0.01309, 0.5599, 0.01309, 0.5599, 0.01308, 0.5599, 0.01308, 0.5599, 0.01309, 0.5599, 0.01308, 0.5599, 0.01309, 0.5599, 0.01309, 0.5599, 0.01308, 0.5599, 0.8162, 0.7382, 0.8162, 0.7383, 0.8163, 0.7383, 0.8163, 0.7382, 0.01308, 0.5599, 0.01308, 0.5599, 0.01308, 0.5599, 0.01308, 0.5599, 0.01309, 0.5599, 0.01309, 0.5599, 0.01309, 0.5599, 0.01309, 0.5599, 0.01309, 0.5599, 0.01308, 0.5599, 0.01308, 0.5599, 0.01309, 0.5599, 0.01308, 0.5599, 0.01309, 0.5599, 0.01309, 0.5599, 0.01308, 0.5599, 0.8162, 0.7382, 0.8162, 0.7383, 0.8163, 0.7383, 0.8163, 0.7382, 0.01308, 0.5599, 0.01308, 0.5599, 0.01308, 0.5599, 0.01308, 0.5599, 0.01309, 0.5599, 0.01309, 0.5599, 0.01309, 0.5599, 0.01309, 0.5599, 0.01309, 0.5599, 0.01308, 0.5599, 0.01308, 0.5599, 0.01309, 0.5599, 0.01308, 0.5599, 0.01309, 0.5599, 0.01309, 0.5599, 0.01308, 0.5599, 0.8162, 0.7382, 0.8162, 0.7383, 0.8163, 0.7383, 0.8163, 0.7382, 0.01308, 0.5599, 0.01308, 0.5599, 0.01308, 0.5599, 0.01308, 0.5599, 0.01309, 0.5599, 0.01309, 0.5599, 0.01309, 0.5599, 0.01309, 0.5599, 0.01309, 0.5599, 0.01308, 0.5599, 0.01308, 0.5599, 0.01309, 0.5599, 0.01308, 0.5599, 0.01309, 0.5599, 0.01309, 0.5599, 0.01308, 0.5599, 0.8162, 0.7382, 0.8162, 0.7383, 0.8163, 0.7383, 0.8163, 0.7382, 0.01308, 0.5599, 0.01308, 0.5599, 0.01308, 0.5599, 0.01308, 0.5599, 0.01309, 0.5599, 0.01309, 0.5599, 0.01309, 0.5599, 0.01309, 0.5599, 0.01309, 0.5599, 0.01308, 0.5599, 0.01308, 0.5599, 0.01309, 0.5599, 0.01308, 0.5599, 0.01309, 0.5599, 0.01309, 0.5599, 0.01308, 0.5599, 0.8162, 0.7382, 0.8162, 0.7383, 0.8163, 0.7383, 0.8163, 0.7382, 0.01308, 0.5599, 0.01308, 0.5599, 0.01308, 0.5599, 0.01308, 0.5599, 0.01309, 0.5599, 0.01309, 0.5599, 0.01309, 0.5599, 0.01309, 0.5599, 0.6183, 0.9862, 0.6188, 0.9862, 0.6188, 0.9867, 0.6183, 0.9867, 0.6183, 0.9867, 0.6188, 0.9867, 0.6188, 0.9872, 0.6183, 0.9872, 0.6183, 0.9872, 0.6188, 0.9872, 0.6188, 0.9877, 0.6183, 0.9877, 0.6183, 0.9877, 0.6188, 0.9877, 0.6188, 0.9883, 0.6183, 0.9883, 0.6188, 0.9872, 0.6194, 0.9872, 0.6194, 0.9877, 0.6188, 0.9877, 0.6183, 0.9862, 0.6188, 0.9862, 0.6188, 0.9867, 0.6183, 0.9867, 0.6183, 0.9867, 0.6188, 0.9867, 0.6188, 0.9872, 0.6183, 0.9872, 0.6183, 0.9872, 0.6188, 0.9872, 0.6188, 0.9877, 0.6183, 0.9877, 0.6183, 0.9877, 0.6188, 0.9877, 0.6188, 0.9883, 0.6183, 0.9883, 0.6188, 0.9872, 0.6194, 0.9872, 0.6194, 0.9877, 0.6188, 0.9877, 0.6183, 0.9862, 0.6188, 0.9862, 0.6188, 0.9867, 0.6183, 0.9867, 0.6183, 0.9867, 0.6188, 0.9867, 0.6188, 0.9872, 0.6183, 0.9872, 0.6183, 0.9872, 0.6188, 0.9872, 0.6188, 0.9877, 0.6183, 0.9877, 0.6183, 0.9877, 0.6188, 0.9877, 0.6188, 0.9883, 0.6183, 0.9883, 0.6188, 0.9872, 0.6194, 0.9872, 0.6194, 0.9877, 0.6188, 0.9877, 0.6183, 0.9862, 0.6188, 0.9862, 0.6188, 0.9867, 0.6183, 0.9867, 0.6183, 0.9867, 0.6188, 0.9867, 0.6188, 0.9872, 0.6183, 0.9872, 0.6183, 0.9872, 0.6188, 0.9872, 0.6188, 0.9877, 0.6183, 0.9877, 0.6183, 0.9877, 0.6188, 0.9877, 0.6188, 0.9883, 0.6183, 0.9883, 0.6188, 0.9872, 0.6194, 0.9872, 0.6194, 0.9877, 0.6188, 0.9877, 0.6183, 0.9862, 0.6188, 0.9862, 0.6188, 0.9867, 0.6183, 0.9867, 0.6183, 0.9867, 0.6188, 0.9867, 0.6188, 0.9872, 0.6183, 0.9872, 0.6183, 0.9872, 0.6188, 0.9872, 0.6188, 0.9877, 0.6183, 0.9877, 0.6183, 0.9877, 0.6188, 0.9877, 0.6188, 0.9883, 0.6183, 0.9883, 0.6188, 0.9872, 0.6194, 0.9872, 0.6194, 0.9877, 0.6188, 0.9877, 0.6183, 0.9862, 0.6188, 0.9862, 0.6188, 0.9867, 0.6183, 0.9867, 0.6183, 0.9867, 0.6188, 0.9867, 0.6188, 0.9872, 0.6183, 0.9872, 0.6183, 0.9872, 0.6188, 0.9872, 0.6188, 0.9877, 0.6183, 0.9877, 0.6183, 0.9877, 0.6188, 0.9877, 0.6188, 0.9883, 0.6183, 0.9883, 0.6188, 0.9872, 0.6194, 0.9872, 0.6194, 0.9877, 0.6188, 0.9877, 0.6201, 0.9848, 0.6208, 0.9848, 0.6208, 0.9855, 0.6201, 0.9855, 0.6194, 0.9855, 0.6201, 0.9855, 0.6201, 0.9862, 0.6194, 0.9862, 0.6194, 0.9834, 0.6201, 0.9834, 0.6201, 0.9841, 0.6194, 0.9841, 0.6194, 0.9848, 0.6201, 0.9848, 0.6201, 0.9855, 0.6194, 0.9855, 0.6194, 0.9841, 0.6201, 0.9841, 0.6201, 0.9848, 0.6194, 0.9848])
me_cube_202.materials.append(mat_texture)
me_cube_202.update()

# ---- objects
ob_building_4_base_extra__brown = bpy.data.objects.new('Building_4_Base_Extra (Brown)', me_cube_202)

# ---- transforms, parenting, visibility, modifiers, constraints
ob_building_4_base_extra__brown.location = (0.0, 0.0, 0.0)

# ---- collection membership
col_collection.objects.link(ob_building_4_base_extra__brown)

# ---- scene / render settings (as saved in the file)
scene.frame_start = 1; scene.frame_end = 250; scene.frame_set(1)
scene.render.engine = 'BLENDER_EEVEE_NEXT'
scene.cycles.sampling_pattern = 'TABULATED_SOBOL'
scene.cycles.use_light_tree = False
scene.view_settings.view_transform = 'Filmic'
bpy.context.view_layer.update()

# ---- added for rendering (the .blend has no active camera and no usable light): camera, sun
cam_auto = bpy.data.cameras.new('AutoCamera')
cam_auto.lens = 50.0
cam_auto.sensor_width = 36.0
cam_auto.clip_end = 1000.0
ob_auto_camera = bpy.data.objects.new('AutoCamera', cam_auto)
scene.collection.objects.link(ob_auto_camera)
ob_auto_camera.location = (3.15256, -3.78307, 3.47205)
ob_auto_camera.rotation_euler = (1.09748, -7.21219e-08, 0.694738)
scene.camera = ob_auto_camera
light_auto_sun = bpy.data.lights.new('AutoSun', 'SUN')
light_auto_sun.energy = 3.0
light_auto_sun.angle = 0.0523599
ob_auto_sun = bpy.data.objects.new('AutoSun', light_auto_sun)
scene.collection.objects.link(ob_auto_sun)
ob_auto_sun.rotation_euler = (0.872665, 0.174533, 0.523599)
bpy.context.view_layer.update()
